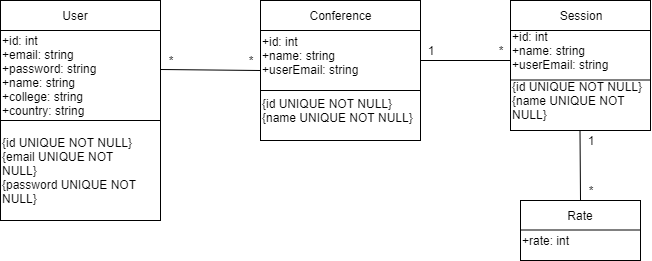

The diagram above was exported from draw.io. Its source (the exported page's mxGraphModel, read from the mxfile embedded in the PNG):
<mxGraphModel dx="768" dy="455" grid="1" gridSize="10" guides="1" tooltips="1" connect="1" arrows="1" fold="1" page="1" pageScale="1" pageWidth="827" pageHeight="1169" math="0" shadow="0">
  <root>
    <mxCell id="0" />
    <mxCell id="1" parent="0" />
    <mxCell id="yY1KAJwAMlsFlj2EiP8c-6" value="" style="rounded=0;whiteSpace=wrap;html=1;" parent="1" vertex="1">
      <mxGeometry x="80" y="50" width="160" height="220" as="geometry" />
    </mxCell>
    <mxCell id="yY1KAJwAMlsFlj2EiP8c-9" value="" style="endArrow=none;html=1;" parent="1" edge="1">
      <mxGeometry width="50" height="50" relative="1" as="geometry">
        <mxPoint x="80" y="80" as="sourcePoint" />
        <mxPoint x="240" y="80" as="targetPoint" />
      </mxGeometry>
    </mxCell>
    <mxCell id="yY1KAJwAMlsFlj2EiP8c-10" value="User" style="text;html=1;strokeColor=none;fillColor=none;align=center;verticalAlign=middle;whiteSpace=wrap;rounded=0;" parent="1" vertex="1">
      <mxGeometry x="95" y="50" width="120" height="30" as="geometry" />
    </mxCell>
    <mxCell id="yY1KAJwAMlsFlj2EiP8c-11" value="+id: int&lt;br&gt;+email: string&lt;br&gt;+password: string&lt;br&gt;+name: string&lt;br&gt;+college: string&lt;br&gt;+country: string" style="text;html=1;strokeColor=none;fillColor=none;align=left;verticalAlign=middle;whiteSpace=wrap;rounded=0;" parent="1" vertex="1">
      <mxGeometry x="80" y="80" width="120" height="90" as="geometry" />
    </mxCell>
    <mxCell id="yY1KAJwAMlsFlj2EiP8c-13" value="" style="endArrow=none;html=1;" parent="1" edge="1">
      <mxGeometry width="50" height="50" relative="1" as="geometry">
        <mxPoint x="80" y="170" as="sourcePoint" />
        <mxPoint x="240" y="170" as="targetPoint" />
      </mxGeometry>
    </mxCell>
    <mxCell id="yY1KAJwAMlsFlj2EiP8c-14" value="{id UNIQUE NOT NULL}&lt;br&gt;{email UNIQUE NOT NULL}&lt;br&gt;{password UNIQUE NOT NULL}" style="text;html=1;strokeColor=none;fillColor=none;align=left;verticalAlign=middle;whiteSpace=wrap;rounded=0;" parent="1" vertex="1">
      <mxGeometry x="80" y="210" width="150" height="20" as="geometry" />
    </mxCell>
    <mxCell id="bzT7pVHGrc_mWW3C7zwk-1" value="" style="rounded=0;whiteSpace=wrap;html=1;" vertex="1" parent="1">
      <mxGeometry x="340" y="50" width="160" height="140" as="geometry" />
    </mxCell>
    <mxCell id="bzT7pVHGrc_mWW3C7zwk-2" value="" style="endArrow=none;html=1;" edge="1" parent="1">
      <mxGeometry width="50" height="50" relative="1" as="geometry">
        <mxPoint x="340" y="80" as="sourcePoint" />
        <mxPoint x="500" y="80" as="targetPoint" />
      </mxGeometry>
    </mxCell>
    <mxCell id="bzT7pVHGrc_mWW3C7zwk-3" value="Conference" style="text;html=1;strokeColor=none;fillColor=none;align=center;verticalAlign=middle;whiteSpace=wrap;rounded=0;" vertex="1" parent="1">
      <mxGeometry x="340" y="50" width="160" height="30" as="geometry" />
    </mxCell>
    <mxCell id="bzT7pVHGrc_mWW3C7zwk-4" value="+id: int&lt;br&gt;+name: string&lt;br&gt;+userEmail: string" style="text;html=1;strokeColor=none;fillColor=none;align=left;verticalAlign=middle;whiteSpace=wrap;rounded=0;" vertex="1" parent="1">
      <mxGeometry x="340" y="90" width="160" height="30" as="geometry" />
    </mxCell>
    <mxCell id="bzT7pVHGrc_mWW3C7zwk-5" value="" style="endArrow=none;html=1;" edge="1" parent="1">
      <mxGeometry width="50" height="50" relative="1" as="geometry">
        <mxPoint x="340" y="140" as="sourcePoint" />
        <mxPoint x="500" y="140" as="targetPoint" />
      </mxGeometry>
    </mxCell>
    <mxCell id="bzT7pVHGrc_mWW3C7zwk-6" value="{id UNIQUE NOT NULL}&lt;br&gt;{name UNIQUE NOT NULL}&lt;br&gt;" style="text;html=1;strokeColor=none;fillColor=none;align=left;verticalAlign=middle;whiteSpace=wrap;rounded=0;" vertex="1" parent="1">
      <mxGeometry x="340" y="150" width="160" height="20" as="geometry" />
    </mxCell>
    <mxCell id="bzT7pVHGrc_mWW3C7zwk-7" value="" style="rounded=0;whiteSpace=wrap;html=1;" vertex="1" parent="1">
      <mxGeometry x="590" y="50" width="140" height="130" as="geometry" />
    </mxCell>
    <mxCell id="bzT7pVHGrc_mWW3C7zwk-8" value="" style="endArrow=none;html=1;" edge="1" parent="1">
      <mxGeometry width="50" height="50" relative="1" as="geometry">
        <mxPoint x="590" y="80" as="sourcePoint" />
        <mxPoint x="730" y="80" as="targetPoint" />
      </mxGeometry>
    </mxCell>
    <mxCell id="bzT7pVHGrc_mWW3C7zwk-11" value="Session" style="text;html=1;strokeColor=none;fillColor=none;align=center;verticalAlign=middle;whiteSpace=wrap;rounded=0;" vertex="1" parent="1">
      <mxGeometry x="590" y="50" width="140" height="30" as="geometry" />
    </mxCell>
    <mxCell id="bzT7pVHGrc_mWW3C7zwk-12" value="+id: int&lt;br&gt;+name: string&lt;br&gt;+userEmail: string" style="text;html=1;strokeColor=none;fillColor=none;align=left;verticalAlign=middle;whiteSpace=wrap;rounded=0;" vertex="1" parent="1">
      <mxGeometry x="590" y="90" width="140" height="20" as="geometry" />
    </mxCell>
    <mxCell id="bzT7pVHGrc_mWW3C7zwk-13" value="" style="endArrow=none;html=1;" edge="1" parent="1">
      <mxGeometry width="50" height="50" relative="1" as="geometry">
        <mxPoint x="590" y="129.5" as="sourcePoint" />
        <mxPoint x="730" y="129.5" as="targetPoint" />
      </mxGeometry>
    </mxCell>
    <mxCell id="bzT7pVHGrc_mWW3C7zwk-14" value="{id UNIQUE NOT NULL}&lt;br&gt;{name UNIQUE NOT NULL}" style="text;html=1;strokeColor=none;fillColor=none;align=left;verticalAlign=middle;whiteSpace=wrap;rounded=0;" vertex="1" parent="1">
      <mxGeometry x="590" y="140" width="140" height="20" as="geometry" />
    </mxCell>
    <mxCell id="bzT7pVHGrc_mWW3C7zwk-15" value="" style="rounded=0;whiteSpace=wrap;html=1;" vertex="1" parent="1">
      <mxGeometry x="600" y="250" width="120" height="60" as="geometry" />
    </mxCell>
    <mxCell id="bzT7pVHGrc_mWW3C7zwk-16" value="" style="endArrow=none;html=1;" edge="1" parent="1">
      <mxGeometry width="50" height="50" relative="1" as="geometry">
        <mxPoint x="600" y="279.5" as="sourcePoint" />
        <mxPoint x="720" y="279.5" as="targetPoint" />
      </mxGeometry>
    </mxCell>
    <mxCell id="bzT7pVHGrc_mWW3C7zwk-18" value="Rate" style="text;html=1;strokeColor=none;fillColor=none;align=center;verticalAlign=middle;whiteSpace=wrap;rounded=0;" vertex="1" parent="1">
      <mxGeometry x="600" y="250" width="120" height="30" as="geometry" />
    </mxCell>
    <mxCell id="bzT7pVHGrc_mWW3C7zwk-20" value="+rate: int" style="text;html=1;strokeColor=none;fillColor=none;align=left;verticalAlign=middle;whiteSpace=wrap;rounded=0;" vertex="1" parent="1">
      <mxGeometry x="600" y="280" width="120" height="20" as="geometry" />
    </mxCell>
    <mxCell id="bzT7pVHGrc_mWW3C7zwk-21" value="" style="endArrow=none;html=1;exitX=0.5;exitY=0;exitDx=0;exitDy=0;" edge="1" parent="1" source="bzT7pVHGrc_mWW3C7zwk-18">
      <mxGeometry width="50" height="50" relative="1" as="geometry">
        <mxPoint x="659.5" y="240" as="sourcePoint" />
        <mxPoint x="659.5" y="180" as="targetPoint" />
      </mxGeometry>
    </mxCell>
    <mxCell id="bzT7pVHGrc_mWW3C7zwk-22" value="1" style="text;html=1;strokeColor=none;fillColor=none;align=center;verticalAlign=middle;whiteSpace=wrap;rounded=0;" vertex="1" parent="1">
      <mxGeometry x="660" y="180" width="20" height="20" as="geometry" />
    </mxCell>
    <mxCell id="bzT7pVHGrc_mWW3C7zwk-23" value="*" style="text;html=1;strokeColor=none;fillColor=none;align=center;verticalAlign=middle;whiteSpace=wrap;rounded=0;" vertex="1" parent="1">
      <mxGeometry x="660" y="230" width="20" height="20" as="geometry" />
    </mxCell>
    <mxCell id="bzT7pVHGrc_mWW3C7zwk-24" value="" style="endArrow=none;html=1;entryX=0;entryY=1;entryDx=0;entryDy=0;" edge="1" parent="1" target="bzT7pVHGrc_mWW3C7zwk-12">
      <mxGeometry width="50" height="50" relative="1" as="geometry">
        <mxPoint x="500" y="110" as="sourcePoint" />
        <mxPoint x="580" y="110" as="targetPoint" />
      </mxGeometry>
    </mxCell>
    <mxCell id="bzT7pVHGrc_mWW3C7zwk-25" value="1" style="text;html=1;strokeColor=none;fillColor=none;align=center;verticalAlign=middle;whiteSpace=wrap;rounded=0;" vertex="1" parent="1">
      <mxGeometry x="500" y="90" width="20" height="20" as="geometry" />
    </mxCell>
    <mxCell id="bzT7pVHGrc_mWW3C7zwk-26" value="*" style="text;html=1;strokeColor=none;fillColor=none;align=center;verticalAlign=middle;whiteSpace=wrap;rounded=0;" vertex="1" parent="1">
      <mxGeometry x="570" y="90" width="20" height="20" as="geometry" />
    </mxCell>
    <mxCell id="bzT7pVHGrc_mWW3C7zwk-27" value="" style="endArrow=none;html=1;entryX=0;entryY=1;entryDx=0;entryDy=0;" edge="1" parent="1" target="bzT7pVHGrc_mWW3C7zwk-4">
      <mxGeometry width="50" height="50" relative="1" as="geometry">
        <mxPoint x="240" y="119" as="sourcePoint" />
        <mxPoint x="320" y="119" as="targetPoint" />
      </mxGeometry>
    </mxCell>
    <mxCell id="bzT7pVHGrc_mWW3C7zwk-28" value="*" style="text;html=1;strokeColor=none;fillColor=none;align=center;verticalAlign=middle;whiteSpace=wrap;rounded=0;" vertex="1" parent="1">
      <mxGeometry x="240" y="100" width="20" height="20" as="geometry" />
    </mxCell>
    <mxCell id="bzT7pVHGrc_mWW3C7zwk-29" value="*" style="text;html=1;strokeColor=none;fillColor=none;align=center;verticalAlign=middle;whiteSpace=wrap;rounded=0;" vertex="1" parent="1">
      <mxGeometry x="320" y="100" width="20" height="20" as="geometry" />
    </mxCell>
  </root>
</mxGraphModel>